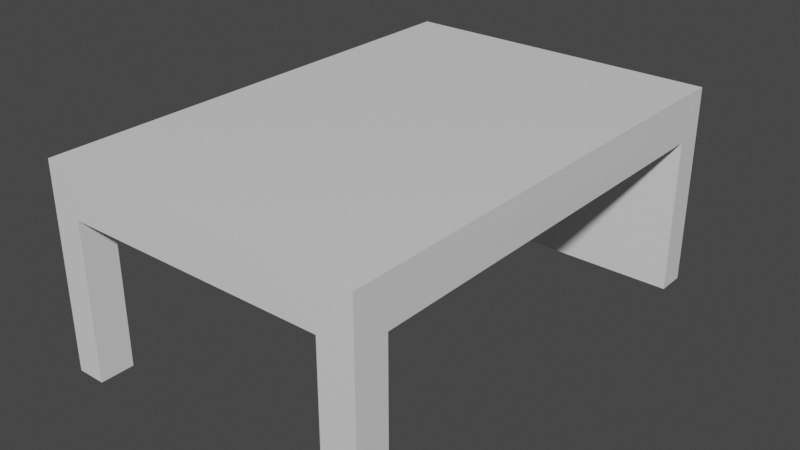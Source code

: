 # Source: Mesa1.blend  (saved by Blender 3.1.7; exported with 4.5.12 LTS)
import bpy
from mathutils import Matrix  # noqa: F401  (used for matrix-valued properties, if any)

bpy.ops.wm.read_factory_settings(use_empty=True)
scene = bpy.context.scene
scene.name = 'Scene'

# ---- collections
col_collection = bpy.data.collections.new('Collection'); scene.collection.children.link(col_collection)

# ---- materials (node trees are filled in below, after node groups)
mat_material = bpy.data.materials.new('Material')
mat_material.alpha_threshold = 0.0
mat_material.use_transparent_shadow = False
mat_material.line_color = (0.0, 0.0, 0.0, 1.0)

# ---- material node trees
mat_material.use_nodes = True; mat_material.node_tree.nodes.clear()
_N = mat_material.node_tree.nodes; _L = mat_material.node_tree.links
n0 = _N.new('ShaderNodeOutputMaterial'); n0.name = 'Material Output'; n0.location = (300, 300)
n1 = _N.new('ShaderNodeBsdfPrincipled'); n1.name = 'Principled BSDF'; n1.location = (10, 300)
n1.distribution = 'GGX'
n1.subsurface_method = 'RANDOM_WALK_SKIN'
n1.inputs[2].default_value = 0.4
n1.inputs[3].default_value = 1.45
n1.inputs[27].default_value = (0.0, 0.0, 0.0, 1.0)
n1.inputs[28].default_value = 1.0
_L.new(n1.outputs[0], n0.inputs[0])
n0.is_active_output = True

# ---- world
world_world = bpy.data.worlds.new('World'); scene.world = world_world
world_world.use_nodes = True; world_world.node_tree.nodes.clear()
_N = world_world.node_tree.nodes; _L = world_world.node_tree.links
n0 = _N.new('ShaderNodeOutputWorld'); n0.name = 'World Output'; n0.location = (300, 300)
n1 = _N.new('ShaderNodeBackground'); n1.name = 'Background'; n1.location = (10, 300)
n1.inputs[0].default_value = (0.05088, 0.05088, 0.05088, 1.0)
_L.new(n1.outputs[0], n0.inputs[0])
n0.is_active_output = True
world_world.color = (0.05088, 0.05088, 0.05088)
world_world.use_sun_shadow = False
world_world.sun_shadow_jitter_overblur = 0.0

# ---- meshes
me_cube = bpy.data.meshes.new('Cube')
me_cube.from_pydata([(0.8305, 0.305, 0.0821), (0.8305, 0.305, -0.07818), (0.8305, -1.364, 0.0821), (0.8305, -1.364, -0.07818), (-0.2939, 0.305, 0.08171), (-0.2939, 0.305, -0.07818), (-0.2939, -1.364, 0.08171), (-0.2939, -1.364, -0.07818), (-0.2939, 0.2053, -0.07818), (0.8277, 0.2052, 0.08211), (-0.2939, 0.2053, 0.08171), (0.8305, 0.2053, -0.07818), (-0.2939, -1.247, -0.07818), (0.8305, -1.247, 0.08218), (-0.2939, -1.247, 0.08171), (0.8305, -1.247, -0.07818), (0.7118, 0.305, -0.07818), (0.7118, -1.364, 0.0821), (0.7118, -1.364, -0.07818), (0.7118, 0.305, 0.0821), (0.7118, 0.2053, -0.07818), (0.709, 0.2052, 0.08211), (0.7118, -1.247, -0.07818), (0.7118, -1.247, 0.08218), (-0.1933, 0.305, -0.07818), (-0.1933, -1.364, 0.08171), (-0.1933, 0.2053, -0.07818), (-0.1933, -1.247, -0.07818), (-0.1933, -1.364, -0.07818), (-0.1933, 0.305, 0.08171), (-0.1933, 0.2053, 0.08171), (-0.1933, -1.247, 0.08171), (0.8305, -1.364, -0.6191), (-0.2939, 0.305, -0.6191), (-0.2939, 0.2053, -0.6191), (0.8305, -1.247, -0.6191), (0.7118, -1.364, -0.6191), (0.7118, -1.247, -0.6191), (-0.1933, 0.305, -0.6191), (-0.1933, 0.2053, -0.6191), (0.8305, 0.305, -0.6192), (-0.2939, -1.364, -0.6192), (0.8305, 0.2053, -0.6192), (-0.2939, -1.247, -0.6192), (0.7118, 0.305, -0.6192), (0.1752, 0.2053, -0.6192), (-0.1933, -1.247, -0.6192), (-0.1933, -1.364, -0.6192)], [], [(31, 14, 6, 25), (28, 25, 6, 7), (8, 10, 4, 5), (15, 3, 32, 35), (15, 13, 2, 3), (16, 19, 0, 1), (1, 0, 9, 11), (1, 11, 42, 40), (12, 14, 10, 8), (29, 4, 10, 30), (7, 6, 14, 12), (11, 9, 13, 15), (20, 11, 15, 22), (30, 10, 14, 31), (26, 20, 22, 27), (24, 16, 20, 26), (24, 29, 19, 16), (27, 22, 18, 28), (3, 2, 17, 18), (7, 12, 43, 41), (5, 4, 29, 24), (22, 15, 35, 37), (8, 26, 27, 12), (21, 30, 31, 23), (19, 29, 30, 21), (18, 17, 25, 28), (23, 31, 25, 17), (37, 35, 32, 36), (33, 38, 39, 34), (5, 24, 38, 33), (8, 5, 33, 34), (24, 26, 39, 38), (18, 22, 37, 36), (3, 18, 36, 32), (26, 8, 34, 39), (44, 40, 42, 45), (43, 46, 47, 41), (11, 20, 45, 42), (27, 28, 47, 46), (20, 16, 44, 45), (16, 1, 40, 44), (28, 7, 41, 47), (12, 27, 46, 43), (0, 19, 21, 9), (13, 23, 17, 2), (23, 13, 9, 21)])
_uv = me_cube.uv_layers.new(name='UVMap')
_uv.uv.foreach_set('vector', [0.8125, 0.6875, 0.875, 0.6875, 0.875, 0.75, 0.8125, 0.75, 0.375, 0.9375, 0.625, 0.9375, 0.625, 1.0, 0.375, 1.0, 0.375, 0.125, 0.625, 0.125, 0.625, 0.25, 0.375, 0.25, 0.375, 0.6875, 0.375, 0.75, 0.375, 0.75, 0.375, 0.6875, 0.375, 0.6875, 0.625, 0.6875, 0.625, 0.75, 0.375, 0.75, 0.375, 0.375, 0.625, 0.375, 0.625, 0.5, 0.375, 0.5, 0.375, 0.5, 0.625, 0.5, 0.625, 0.625, 0.375, 0.625, 0.375, 0.5, 0.375, 0.625, 0.375, 0.625, 0.375, 0.5, 0.375, 0.0625, 0.625, 0.0625, 0.625, 0.125, 0.375, 0.125, 0.8125, 0.5, 0.875, 0.5, 0.875, 0.625, 0.8125, 0.625, 0.375, 0.0, 0.625, 0.0, 0.625, 0.0625, 0.375, 0.0625, 0.375, 0.625, 0.625, 0.625, 0.625, 0.6875, 0.375, 0.6875, 0.25, 0.625, 0.375, 0.625, 0.375, 0.6875, 0.25, 0.6875, 0.8125, 0.625, 0.875, 0.625, 0.875, 0.6875, 0.8125, 0.6875, 0.1875, 0.625, 0.25, 0.625, 0.25, 0.6875, 0.1875, 0.6875, 0.1875, 0.5, 0.25, 0.5, 0.25, 0.625, 0.1875, 0.625, 0.375, 0.3125, 0.625, 0.3125, 0.625, 0.375, 0.375, 0.375, 0.1875, 0.6875, 0.25, 0.6875, 0.25, 0.75, 0.1875, 0.75, 0.375, 0.75, 0.625, 0.75, 0.625, 0.875, 0.375, 0.875, 0.375, 0.0, 0.375, 0.0625, 0.375, 0.0625, 0.375, 0.0, 0.375, 0.25, 0.625, 0.25, 0.625, 0.3125, 0.375, 0.3125, 0.25, 0.6875, 0.375, 0.6875, 0.375, 0.6875, 0.25, 0.6875, 0.125, 0.625, 0.1875, 0.625, 0.1875, 0.6875, 0.125, 0.6875, 0.75, 0.625, 0.8125, 0.625, 0.8125, 0.6875, 0.75, 0.6875, 0.75, 0.5, 0.8125, 0.5, 0.8125, 0.625, 0.75, 0.625, 0.375, 0.875, 0.625, 0.875, 0.625, 0.9375, 0.375, 0.9375, 0.75, 0.6875, 0.8125, 0.6875, 0.8125, 0.75, 0.75, 0.75, 0.25, 0.6875, 0.375, 0.6875, 0.375, 0.75, 0.25, 0.75, 0.125, 0.5, 0.1875, 0.5, 0.1875, 0.625, 0.125, 0.625, 0.375, 0.25, 0.375, 0.3125, 0.375, 0.3125, 0.375, 0.25, 0.375, 0.125, 0.375, 0.25, 0.375, 0.25, 0.375, 0.125, 0.1875, 0.5, 0.1875, 0.625, 0.1875, 0.625, 0.1875, 0.5, 0.25, 0.75, 0.25, 0.6875, 0.25, 0.6875, 0.25, 0.75, 0.375, 0.75, 0.375, 0.875, 0.375, 0.875, 0.375, 0.75, 0.1875, 0.625, 0.125, 0.625, 0.125, 0.625, 0.1875, 0.625, 0.25, 0.5, 0.375, 0.5, 0.375, 0.625, 0.25, 0.625, 0.125, 0.6875, 0.1875, 0.6875, 0.1875, 0.75, 0.125, 0.75, 0.375, 0.625, 0.25, 0.625, 0.25, 0.625, 0.375, 0.625, 0.1875, 0.6875, 0.1875, 0.75, 0.1875, 0.75, 0.1875, 0.6875, 0.25, 0.625, 0.25, 0.5, 0.25, 0.5, 0.25, 0.625, 0.375, 0.375, 0.375, 0.5, 0.375, 0.5, 0.375, 0.375, 0.375, 0.9375, 0.375, 1.0, 0.375, 1.0, 0.375, 0.9375, 0.125, 0.6875, 0.1875, 0.6875, 0.1875, 0.6875, 0.125, 0.6875, 0.625, 0.5, 0.75, 0.5, 0.75, 0.625, 0.625, 0.625, 0.625, 0.6875, 0.75, 0.6875, 0.75, 0.75, 0.625, 0.75, 0.75, 0.6875, 0.625, 0.6875, 0.625, 0.6875, 0.75, 0.6875])
me_cube.materials.append(mat_material)
me_cube.use_remesh_preserve_volume = False
me_cube.use_remesh_preserve_attributes = False
me_cube.use_mirror_vertex_groups = False
me_cube.update()

# ---- objects
ob_cube = bpy.data.objects.new('Cube', me_cube)

# ---- transforms, parenting, visibility, modifiers, constraints
ob_cube.location = (0.0, 0.0, 0.0)
ob_cube.lock_rotations_4d = False
ob_cube.empty_display_type = 'ARROWS'
ob_cube.lineart.crease_threshold = 0.0

# ---- collection membership
col_collection.objects.link(ob_cube)

# ---- scene / render settings (as saved in the file)
scene.frame_start = 1; scene.frame_end = 250; scene.frame_set(1)
scene.render.engine = 'BLENDER_EEVEE_NEXT'
scene.cycles.sampling_pattern = 'TABULATED_SOBOL'
scene.cycles.use_light_tree = False
scene.view_settings.view_transform = 'Filmic'
bpy.context.view_layer.update()

# ---- added for rendering (the .blend has no active camera and no usable light): camera, sun
cam_auto = bpy.data.cameras.new('AutoCamera')
cam_auto.lens = 50.0
cam_auto.sensor_width = 36.0
cam_auto.clip_end = 1000.0
ob_auto_camera = bpy.data.objects.new('AutoCamera', cam_auto)
scene.collection.objects.link(ob_auto_camera)
ob_auto_camera.location = (2.23999, -2.89549, 1.30883)
ob_auto_camera.rotation_euler = (1.09748, -7.21219e-08, 0.694738)
scene.camera = ob_auto_camera
light_auto_sun = bpy.data.lights.new('AutoSun', 'SUN')
light_auto_sun.energy = 3.0
light_auto_sun.angle = 0.0523599
ob_auto_sun = bpy.data.objects.new('AutoSun', light_auto_sun)
scene.collection.objects.link(ob_auto_sun)
ob_auto_sun.rotation_euler = (0.872665, 0.174533, 0.523599)
bpy.context.view_layer.update()
